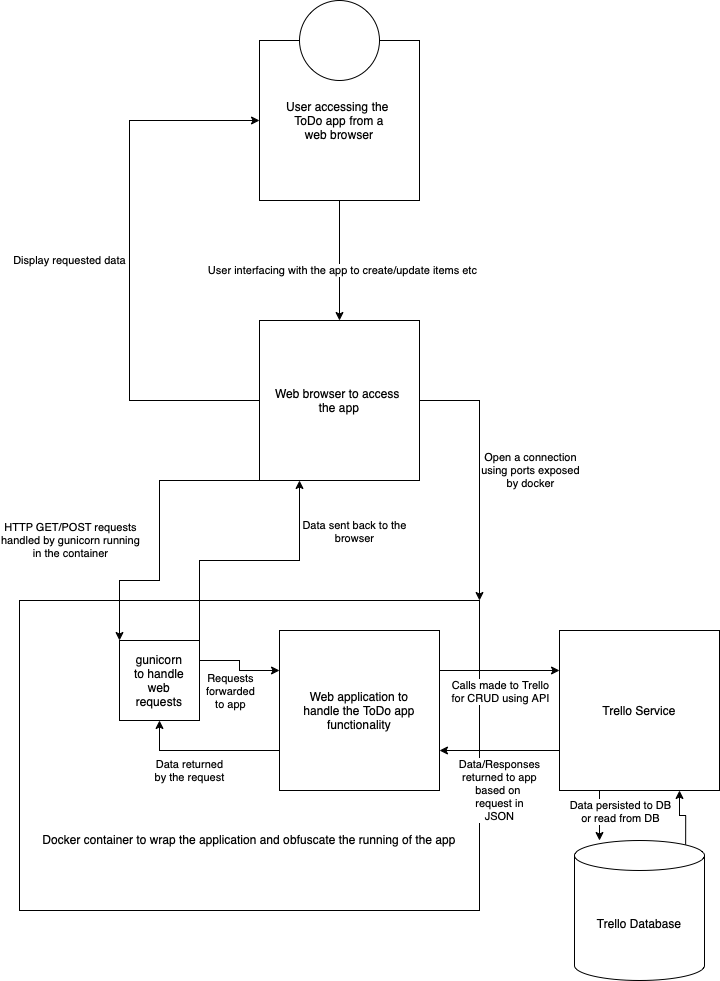

The diagram above was exported from draw.io. Its source (the exported page's mxGraphModel, read from the mxfile embedded in the PNG):
<mxGraphModel dx="2066" dy="1160" grid="1" gridSize="10" guides="1" tooltips="1" connect="1" arrows="1" fold="1" page="1" pageScale="1" pageWidth="827" pageHeight="1169" math="0" shadow="0">
  <root>
    <mxCell id="0" />
    <mxCell id="1" parent="0" />
    <mxCell id="zMjGE7w-lavF00T95oZj-9" style="edgeStyle=orthogonalEdgeStyle;rounded=0;orthogonalLoop=1;jettySize=auto;html=1;exitX=0.5;exitY=1;exitDx=0;exitDy=0;entryX=0.5;entryY=0;entryDx=0;entryDy=0;" edge="1" parent="1" source="zMjGE7w-lavF00T95oZj-1" target="zMjGE7w-lavF00T95oZj-3">
      <mxGeometry relative="1" as="geometry" />
    </mxCell>
    <mxCell id="zMjGE7w-lavF00T95oZj-10" value="User interfacing with the app to create/update items etc" style="edgeLabel;html=1;align=center;verticalAlign=middle;resizable=0;points=[];" vertex="1" connectable="0" parent="zMjGE7w-lavF00T95oZj-9">
      <mxGeometry x="0.15" y="2" relative="1" as="geometry">
        <mxPoint as="offset" />
      </mxGeometry>
    </mxCell>
    <mxCell id="zMjGE7w-lavF00T95oZj-1" value="User accessing the&amp;nbsp;&lt;br&gt;ToDo app from a&lt;br&gt;web browser" style="whiteSpace=wrap;html=1;aspect=fixed;" vertex="1" parent="1">
      <mxGeometry x="320" y="120" width="160" height="160" as="geometry" />
    </mxCell>
    <mxCell id="zMjGE7w-lavF00T95oZj-2" value="" style="ellipse;whiteSpace=wrap;html=1;aspect=fixed;" vertex="1" parent="1">
      <mxGeometry x="360" y="80" width="80" height="80" as="geometry" />
    </mxCell>
    <mxCell id="zMjGE7w-lavF00T95oZj-11" value="Display requested data" style="edgeStyle=orthogonalEdgeStyle;rounded=0;orthogonalLoop=1;jettySize=auto;html=1;entryX=0;entryY=0.5;entryDx=0;entryDy=0;" edge="1" parent="1" source="zMjGE7w-lavF00T95oZj-3" target="zMjGE7w-lavF00T95oZj-1">
      <mxGeometry y="60" relative="1" as="geometry">
        <Array as="points">
          <mxPoint x="190" y="480" />
          <mxPoint x="190" y="200" />
        </Array>
        <mxPoint as="offset" />
      </mxGeometry>
    </mxCell>
    <mxCell id="zMjGE7w-lavF00T95oZj-12" style="edgeStyle=orthogonalEdgeStyle;rounded=0;orthogonalLoop=1;jettySize=auto;html=1;entryX=1;entryY=0;entryDx=0;entryDy=0;" edge="1" parent="1" source="zMjGE7w-lavF00T95oZj-3" target="zMjGE7w-lavF00T95oZj-4">
      <mxGeometry relative="1" as="geometry">
        <Array as="points">
          <mxPoint x="540" y="480" />
        </Array>
      </mxGeometry>
    </mxCell>
    <mxCell id="zMjGE7w-lavF00T95oZj-13" value="Open a connection&lt;br&gt;using ports exposed&lt;br&gt;by docker" style="edgeLabel;html=1;align=center;verticalAlign=middle;resizable=0;points=[];" vertex="1" connectable="0" parent="zMjGE7w-lavF00T95oZj-12">
      <mxGeometry x="-0.0077" y="1" relative="1" as="geometry">
        <mxPoint x="49" as="offset" />
      </mxGeometry>
    </mxCell>
    <mxCell id="zMjGE7w-lavF00T95oZj-4" value="&lt;br&gt;&lt;br&gt;&lt;br&gt;&lt;br&gt;&lt;br&gt;&lt;br&gt;&lt;br&gt;&lt;br&gt;&lt;br&gt;&lt;br&gt;&lt;br&gt;&lt;br&gt;Docker container to wrap the application and obfuscate the running of the app" style="rounded=0;whiteSpace=wrap;html=1;" vertex="1" parent="1">
      <mxGeometry x="80" y="680" width="460" height="310" as="geometry" />
    </mxCell>
    <mxCell id="zMjGE7w-lavF00T95oZj-3" value="Web browser to access&amp;nbsp;&lt;br&gt;the app" style="whiteSpace=wrap;html=1;aspect=fixed;" vertex="1" parent="1">
      <mxGeometry x="320" y="400" width="160" height="160" as="geometry" />
    </mxCell>
    <mxCell id="zMjGE7w-lavF00T95oZj-16" style="edgeStyle=orthogonalEdgeStyle;rounded=0;orthogonalLoop=1;jettySize=auto;html=1;entryX=0.25;entryY=1;entryDx=0;entryDy=0;" edge="1" parent="1" source="zMjGE7w-lavF00T95oZj-5" target="zMjGE7w-lavF00T95oZj-3">
      <mxGeometry relative="1" as="geometry">
        <Array as="points">
          <mxPoint x="260" y="640" />
          <mxPoint x="360" y="640" />
        </Array>
      </mxGeometry>
    </mxCell>
    <mxCell id="zMjGE7w-lavF00T95oZj-17" value="Data sent back to the&lt;br&gt;browser" style="edgeLabel;html=1;align=center;verticalAlign=middle;resizable=0;points=[];" vertex="1" connectable="0" parent="zMjGE7w-lavF00T95oZj-16">
      <mxGeometry x="0.0538" relative="1" as="geometry">
        <mxPoint x="97" y="-30" as="offset" />
      </mxGeometry>
    </mxCell>
    <mxCell id="zMjGE7w-lavF00T95oZj-18" style="edgeStyle=orthogonalEdgeStyle;rounded=0;orthogonalLoop=1;jettySize=auto;html=1;exitX=1;exitY=0.25;exitDx=0;exitDy=0;entryX=0;entryY=0.25;entryDx=0;entryDy=0;" edge="1" parent="1" source="zMjGE7w-lavF00T95oZj-5" target="zMjGE7w-lavF00T95oZj-7">
      <mxGeometry relative="1" as="geometry" />
    </mxCell>
    <mxCell id="zMjGE7w-lavF00T95oZj-19" value="Requests&lt;br&gt;forwarded&lt;br&gt;to app" style="edgeLabel;html=1;align=center;verticalAlign=middle;resizable=0;points=[];" vertex="1" connectable="0" parent="zMjGE7w-lavF00T95oZj-18">
      <mxGeometry x="0.2444" y="-2" relative="1" as="geometry">
        <mxPoint x="-16" y="18" as="offset" />
      </mxGeometry>
    </mxCell>
    <mxCell id="zMjGE7w-lavF00T95oZj-5" value="gunicorn&lt;br&gt;to handle&lt;br&gt;web&lt;br&gt;requests" style="whiteSpace=wrap;html=1;aspect=fixed;" vertex="1" parent="1">
      <mxGeometry x="180" y="720" width="80" height="80" as="geometry" />
    </mxCell>
    <mxCell id="zMjGE7w-lavF00T95oZj-23" value="Data/Responses&lt;br&gt;returned to app&lt;br&gt;based on&amp;nbsp;&lt;br&gt;request in&lt;br&gt;JSON" style="edgeStyle=orthogonalEdgeStyle;rounded=0;orthogonalLoop=1;jettySize=auto;html=1;exitX=0;exitY=0.75;exitDx=0;exitDy=0;entryX=1;entryY=0.75;entryDx=0;entryDy=0;" edge="1" parent="1" source="zMjGE7w-lavF00T95oZj-6" target="zMjGE7w-lavF00T95oZj-7">
      <mxGeometry y="40" relative="1" as="geometry">
        <mxPoint as="offset" />
      </mxGeometry>
    </mxCell>
    <mxCell id="zMjGE7w-lavF00T95oZj-24" style="edgeStyle=orthogonalEdgeStyle;rounded=0;orthogonalLoop=1;jettySize=auto;html=1;exitX=0.5;exitY=1;exitDx=0;exitDy=0;" edge="1" parent="1" source="zMjGE7w-lavF00T95oZj-6" target="zMjGE7w-lavF00T95oZj-8">
      <mxGeometry relative="1" as="geometry">
        <Array as="points">
          <mxPoint x="660" y="870" />
        </Array>
      </mxGeometry>
    </mxCell>
    <mxCell id="zMjGE7w-lavF00T95oZj-26" value="Data persisted to DB&lt;br&gt;or read from DB" style="edgeLabel;html=1;align=center;verticalAlign=middle;resizable=0;points=[];" vertex="1" connectable="0" parent="zMjGE7w-lavF00T95oZj-24">
      <mxGeometry x="0.4444" y="4" relative="1" as="geometry">
        <mxPoint x="16" y="-5" as="offset" />
      </mxGeometry>
    </mxCell>
    <mxCell id="zMjGE7w-lavF00T95oZj-6" value="Trello Service" style="whiteSpace=wrap;html=1;aspect=fixed;" vertex="1" parent="1">
      <mxGeometry x="620" y="710" width="160" height="160" as="geometry" />
    </mxCell>
    <mxCell id="zMjGE7w-lavF00T95oZj-20" value="Data returned&lt;br&gt;by the request" style="edgeStyle=orthogonalEdgeStyle;rounded=0;orthogonalLoop=1;jettySize=auto;html=1;exitX=0;exitY=0.75;exitDx=0;exitDy=0;entryX=0.5;entryY=1;entryDx=0;entryDy=0;" edge="1" parent="1" source="zMjGE7w-lavF00T95oZj-7" target="zMjGE7w-lavF00T95oZj-5">
      <mxGeometry x="0.2" y="20" relative="1" as="geometry">
        <mxPoint as="offset" />
      </mxGeometry>
    </mxCell>
    <mxCell id="zMjGE7w-lavF00T95oZj-21" style="edgeStyle=orthogonalEdgeStyle;rounded=0;orthogonalLoop=1;jettySize=auto;html=1;exitX=1;exitY=0.25;exitDx=0;exitDy=0;entryX=0;entryY=0.25;entryDx=0;entryDy=0;" edge="1" parent="1" source="zMjGE7w-lavF00T95oZj-7" target="zMjGE7w-lavF00T95oZj-6">
      <mxGeometry relative="1" as="geometry" />
    </mxCell>
    <mxCell id="zMjGE7w-lavF00T95oZj-22" value="Calls made to Trello&lt;br&gt;for CRUD using API" style="edgeLabel;html=1;align=center;verticalAlign=middle;resizable=0;points=[];" vertex="1" connectable="0" parent="zMjGE7w-lavF00T95oZj-21">
      <mxGeometry x="-0.2333" y="-5" relative="1" as="geometry">
        <mxPoint x="14" y="15" as="offset" />
      </mxGeometry>
    </mxCell>
    <mxCell id="zMjGE7w-lavF00T95oZj-7" value="Web application to&lt;br&gt;handle the ToDo app&lt;br&gt;functionality" style="whiteSpace=wrap;html=1;aspect=fixed;" vertex="1" parent="1">
      <mxGeometry x="340" y="710" width="160" height="160" as="geometry" />
    </mxCell>
    <mxCell id="zMjGE7w-lavF00T95oZj-25" style="edgeStyle=orthogonalEdgeStyle;rounded=0;orthogonalLoop=1;jettySize=auto;html=1;exitX=0.855;exitY=0;exitDx=0;exitDy=4.35;exitPerimeter=0;entryX=0.75;entryY=1;entryDx=0;entryDy=0;" edge="1" parent="1" source="zMjGE7w-lavF00T95oZj-8" target="zMjGE7w-lavF00T95oZj-6">
      <mxGeometry relative="1" as="geometry" />
    </mxCell>
    <mxCell id="zMjGE7w-lavF00T95oZj-8" value="Trello Database" style="shape=cylinder3;whiteSpace=wrap;html=1;boundedLbl=1;backgroundOutline=1;size=15;" vertex="1" parent="1">
      <mxGeometry x="635" y="920" width="130" height="140" as="geometry" />
    </mxCell>
    <mxCell id="zMjGE7w-lavF00T95oZj-14" style="edgeStyle=orthogonalEdgeStyle;rounded=0;orthogonalLoop=1;jettySize=auto;html=1;exitX=0;exitY=1;exitDx=0;exitDy=0;entryX=0;entryY=0;entryDx=0;entryDy=0;" edge="1" parent="1" source="zMjGE7w-lavF00T95oZj-3" target="zMjGE7w-lavF00T95oZj-5">
      <mxGeometry relative="1" as="geometry">
        <Array as="points">
          <mxPoint x="220" y="560" />
          <mxPoint x="220" y="660" />
          <mxPoint x="180" y="660" />
        </Array>
      </mxGeometry>
    </mxCell>
    <mxCell id="zMjGE7w-lavF00T95oZj-15" value="HTTP GET/POST requests&lt;br&gt;handled by gunicorn running&lt;br&gt;in the container" style="edgeLabel;html=1;align=center;verticalAlign=middle;resizable=0;points=[];" vertex="1" connectable="0" parent="zMjGE7w-lavF00T95oZj-14">
      <mxGeometry x="-0.0692" y="1" relative="1" as="geometry">
        <mxPoint x="-91" y="19" as="offset" />
      </mxGeometry>
    </mxCell>
  </root>
</mxGraphModel>